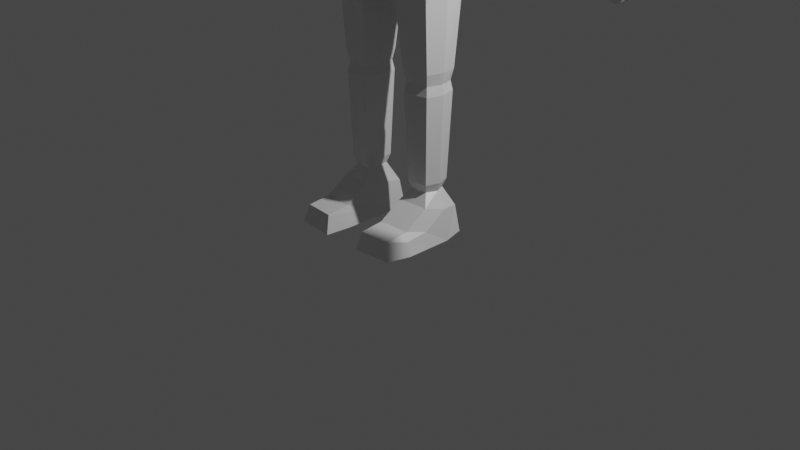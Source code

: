 # Source: stylized.blend  (saved by Blender 2.83.19; exported with 4.5.12 LTS)
import bpy
from mathutils import Matrix  # noqa: F401  (used for matrix-valued properties, if any)

bpy.ops.wm.read_factory_settings(use_empty=True)
scene = bpy.context.scene
scene.name = 'Scene'

# ---- collections
col_collection = bpy.data.collections.new('Collection'); scene.collection.children.link(col_collection)

# ---- materials (node trees are filled in below, after node groups)
mat_material = bpy.data.materials.new('Material')
mat_material.alpha_threshold = 0.0
mat_material.use_transparent_shadow = False
mat_material.line_color = (0.0, 0.0, 0.0, 1.0)

# ---- material node trees
mat_material.use_nodes = True; mat_material.node_tree.nodes.clear()
_N = mat_material.node_tree.nodes; _L = mat_material.node_tree.links
n0 = _N.new('ShaderNodeOutputMaterial'); n0.name = 'Material Output'; n0.location = (300, 300)
n1 = _N.new('ShaderNodeBsdfPrincipled'); n1.name = 'Principled BSDF'; n1.location = (10, 300)
n1.distribution = 'GGX'
n1.subsurface_method = 'BURLEY'
n1.inputs[2].default_value = 0.4
n1.inputs[3].default_value = 1.45
n1.inputs[27].default_value = (0.0, 0.0, 0.0, 1.0)
n1.inputs[28].default_value = 1.0
_L.new(n1.outputs[0], n0.inputs[0])
n0.is_active_output = True

# ---- world
world_world = bpy.data.worlds.new('World'); scene.world = world_world
world_world.use_nodes = True; world_world.node_tree.nodes.clear()
_N = world_world.node_tree.nodes; _L = world_world.node_tree.links
n0 = _N.new('ShaderNodeOutputWorld'); n0.name = 'World Output'; n0.location = (300, 300)
n1 = _N.new('ShaderNodeBackground'); n1.name = 'Background'; n1.location = (10, 300)
n1.inputs[0].default_value = (0.05088, 0.05088, 0.05088, 1.0)
_L.new(n1.outputs[0], n0.inputs[0])
n0.is_active_output = True
world_world.color = (0.05088, 0.05088, 0.05088)
world_world.use_sun_shadow = False
world_world.sun_shadow_jitter_overblur = 0.0

# ---- cameras
cam_camera = bpy.data.cameras.new('Camera')
cam_camera.clip_end = 100.0
cam_camera.ortho_scale = 7.314

# ---- lights
light_light = bpy.data.lights.new('Light', 'POINT')
light_light.transmission_factor = 0.0
light_light.energy = 1000.0
light_light.shadow_soft_size = 0.1
light_light.shadow_maximum_resolution = 0.006
light_light.use_absolute_resolution = True

# ---- meshes
me_cube = bpy.data.meshes.new('Cube')
me_cube.from_pydata([(0.3791, 0.3026, -1.054), (0.3791, -0.3026, -1.054), (0.0, 0.3875, -1.225), (0.7142, 0.1911, -0.9366), (0.7142, -0.1911, -0.9366), (0.0, -0.3875, -1.225), (0.5994, 0.3395, -1.417), (0.9008, -0.1812, -1.08), (0.5994, -0.3395, -1.417), (0.0, -0.44, -1.678), (0.0, 0.44, -1.678), (0.9008, 0.1812, -1.08), (0.0, 0.3206, -3.105), (0.0, -0.3206, -3.105), (0.1162, -0.319, -3.09), (0.1162, 0.319, -3.09), (0.0, -0.44, -2.261), (0.5338, -0.3023, -2.261), (0.5338, 0.3023, -2.261), (0.0, 0.44, -2.261), (0.0, -0.3608, -2.772), (0.5441, -0.2784, -2.756), (0.5606, 0.2928, -2.639), (0.0, 0.3795, -2.651), (0.2141, -0.2739, -3.374), (0.2141, 0.2739, -3.374), (0.5865, -0.239, -3.235), (0.5865, 0.239, -3.235), (0.2674, -0.2012, -4.102), (0.2674, 0.2012, -4.102), (0.5522, -0.1755, -4.102), (0.5522, 0.1755, -4.102), (0.2857, -0.1762, -4.22), (0.2857, 0.1762, -4.22), (0.5315, -0.1538, -4.22), (0.5315, 0.1538, -4.22), (0.2718, -0.1951, -4.318), (0.2718, 0.1951, -4.318), (0.5472, -0.1703, -4.318), (0.5472, 0.1703, -4.318), (0.2974, -0.1603, -5.214), (0.2974, 0.1603, -5.214), (0.5182, -0.1399, -5.214), (0.5182, 0.1399, -5.214), (0.3219, -0.1269, -5.303), (0.3219, 0.1269, -5.303), (0.4904, -0.1107, -5.303), (0.4904, 0.1107, -5.303), (0.2484, -0.2259, -5.414), (0.2484, 0.2402, -5.512), (0.5723, -0.1971, -5.42), (0.5723, 0.2114, -5.505), (0.2116, -0.2813, -5.787), (0.2116, 0.2766, -5.787), (0.6141, -0.2455, -5.787), (0.6141, 0.2408, -5.787), (0.6569, 0.0, -1.417), (0.7335, 0.0, -0.9278), (0.9502, 8.301e-09, -1.08), (0.0, -4.873e-10, -3.105), (0.08889, -4.873e-10, -3.095), (0.5849, 0.0, -2.261), (0.6176, 0.0, -2.697), (0.1948, 0.0, -3.374), (0.6324, 0.0, -3.235), (0.2482, 0.0, -4.102), (0.5981, 0.0, -4.102), (0.2664, 0.0, -4.22), (0.5774, 0.0, -4.22), (0.2526, 0.0, -4.318), (0.5931, 0.0, -4.318), (0.2781, 0.0, -5.214), (0.5641, 0.0, -5.214), (0.3026, 0.0, -5.303), (0.5363, 0.0, -5.303), (0.2211, 0.0, -5.463), (0.6374, 0.0, -5.463), (0.1843, 0.0, -5.787), (0.6792, 0.0, -5.787), (0.2484, -0.7167, -5.6), (0.5723, -0.688, -5.606), (0.2116, -0.7722, -5.787), (0.6141, -0.7363, -5.787), (0.2211, -0.4908, -5.649), (0.6374, -0.4908, -5.649), (0.1843, -0.4908, -5.787), (0.6792, -0.4908, -5.787), (0.1843, -0.2454, -5.787), (0.2116, -0.5268, -5.787), (0.2211, -0.2454, -5.624), (0.2484, -0.4713, -5.575), (0.6141, -0.4909, -5.787), (0.6792, -0.2454, -5.787), (0.5723, -0.4426, -5.582), (0.6374, -0.2454, -5.624), (0.5415, 0.2442, -0.9005), (0.5415, -0.2442, -0.9005), (0.7552, 0.2486, -1.251), (0.7552, -0.2486, -1.251), (0.7197, 8.301e-09, -1.33), (1.505, 0.0, -1.698), (1.462, -0.1563, -1.698), (1.462, 0.1563, -1.698), (1.298, 0.2145, -1.846), (1.298, -0.2145, -1.846), (1.268, 0.0, -1.914), (1.547, 0.0, -1.811), (1.517, -0.1069, -1.811), (1.517, 0.1069, -1.811), (1.405, 0.1467, -1.912), (1.405, -0.1467, -1.912), (1.384, 0.0, -1.959), (1.63, 0.0, -1.863), (1.593, -0.134, -1.863), (1.593, 0.134, -1.863), (1.453, 0.1839, -1.989), (1.453, -0.1839, -1.989), (1.427, 0.0, -2.048), (2.157, 0.0, -2.467), (2.129, -0.1031, -2.467), (2.129, 0.1031, -2.467), (2.021, 0.1415, -2.564), (2.021, -0.1415, -2.564), (2.001, 0.0, -2.609), (2.175, 0.0, -2.51), (2.152, -0.08556, -2.51), (2.152, 0.08556, -2.51), (2.062, 0.1174, -2.591), (2.062, -0.1174, -2.591), (2.045, 0.0, -2.628), (2.561, 0.01308, -2.975), (2.559, -0.07559, -2.975), (2.558, 0.1022, -2.974), (2.488, 0.1061, -3.036), (2.489, -0.07952, -3.038), (2.487, 0.013, -3.035), (0.0, -0.377, -2.939), (0.3048, -0.3305, -2.923), (0.355, 0.4135, -2.867), (0.0, 0.4413, -2.813), (0.3815, -0.2838, -3.305), (0.3815, 0.3194, -3.305), (0.3946, -0.2084, -4.102), (0.3946, 0.2084, -4.102), (0.3946, -0.1826, -4.22), (0.3946, 0.1826, -4.22), (0.3946, -0.2022, -4.318), (0.3946, 0.2022, -4.318), (0.3946, -0.1661, -5.214), (0.3946, 0.1661, -5.214), (0.3946, -0.1315, -5.303), (0.3946, 0.1315, -5.303), (0.3939, -0.2115, -5.417), (0.3939, 0.2258, -5.508), (0.3939, -0.2634, -5.787), (0.3939, 0.2587, -5.787), (0.4109, 0.0, -5.787), (0.3939, -0.7024, -5.603), (0.3939, -0.7542, -5.787), (0.3939, -0.4569, -5.578), (0.3939, -0.5088, -5.787), (0.569, 0.2754, -2.832), (0.1479, 0.3044, -3.182), (0.1479, -0.3044, -3.182), (0.5579, -0.2656, -2.911), (0.6224, 0.0, -2.871), (0.1232, -3.294e-10, -3.186), (0.3374, -0.3107, -3.085), (0.3663, 0.3735, -3.053), (2.072, 0.0, -2.658), (2.087, -0.1103, -2.631), (2.19, 0.1012, -2.538), (2.087, 0.1103, -2.631), (2.19, -0.1012, -2.538), (2.217, 0.0, -2.538), (2.558, 0.1634, -2.974), (2.488, 0.171, -3.036), (2.559, -0.1657, -2.973), (2.488, -0.1734, -3.036), (2.227, 0.161, -2.587), (2.227, -0.161, -2.587), (2.134, -0.174, -2.67), (2.134, 0.174, -2.67), (2.559, 0.07569, -2.975), (2.489, 0.07963, -3.038), (2.338, 0.1754, -2.707), (2.25, 0.1851, -2.787), (2.338, 0.08864, -2.707), (2.561, -0.01319, -2.974), (2.484, -0.01294, -3.032), (2.345, 0.0, -2.706), (2.559, -0.09975, -2.973), (2.488, -0.1037, -3.036), (2.245, 0.0, -2.793), (2.338, -0.08864, -2.707), (2.25, -0.09354, -2.787), (2.338, -0.1754, -2.707), (2.569, 0.1135, -3.009), (2.523, 0.1161, -3.051), (2.569, 0.154, -3.009), (2.523, 0.1591, -3.051), (2.573, 0.06786, -3.009), (2.576, 0.02126, -3.008), (2.522, 0.07078, -3.056), (2.522, 0.02119, -3.053), (2.578, -0.01904, -3.006), (2.575, -0.06913, -3.007), (2.52, -0.07222, -3.057), (2.521, -0.01958, -3.058), (2.574, -0.1078, -3.005), (2.519, -0.1108, -3.054), (2.574, -0.159, -3.005), (2.519, -0.1649, -3.054), (2.412, -0.09234, -2.796), (2.485, -0.09605, -2.884), (2.329, -0.1812, -2.87), (2.408, -0.1773, -2.953), (2.485, -0.1689, -2.884), (2.412, -0.1722, -2.796), (2.329, -0.09691, -2.87), (2.385, -0.1734, -2.763), (2.385, -0.09098, -2.763), (2.509, -0.09725, -2.913), (2.408, -0.1003, -2.953), (2.509, -0.1679, -2.913), (2.412, -0.08429, -2.796), (2.485, -0.07994, -2.886), (2.489, -0.008627, -2.885), (2.417, -0.004081, -2.795), (2.325, -0.004056, -2.871), (2.389, -0.002353, -2.761), (2.384, -0.08593, -2.763), (2.329, -0.08887, -2.871), (2.508, -0.07859, -2.913), (2.409, -0.08419, -2.954), (2.513, -0.01016, -2.915), (2.406, -0.008575, -2.953), (2.417, 0.00436, -2.796), (2.491, 0.008853, -2.888), (2.487, 0.07988, -2.888), (2.412, 0.08432, -2.796), (2.412, 0.08413, -2.957), (2.329, 0.08891, -2.871), (2.409, 0.008799, -2.957), (2.514, 0.01023, -2.916), (2.511, 0.07851, -2.916), (2.384, 0.08595, -2.763), (2.39, 0.002712, -2.762), (2.326, 0.004333, -2.874), (2.484, 0.09769, -2.885), (2.411, 0.09317, -2.796), (2.411, 0.1714, -2.796), (2.484, 0.1674, -2.885), (2.409, 0.1019, -2.953), (2.509, 0.166, -2.915), (2.509, 0.09923, -2.915), (2.409, 0.1757, -2.953), (2.384, 0.09147, -2.763), (2.329, 0.1804, -2.87), (2.329, 0.09772, -2.87), (2.384, 0.1729, -2.763), (2.317, 0.09043, -2.683), (2.317, -0.09043, -2.683), (2.25, 0.09354, -2.787), (2.327, 0.0, -2.682), (2.322, 0.1734, -2.69), (2.322, -0.1734, -2.69), (2.25, -0.1851, -2.787), (2.239, -0.1885, -2.773), (2.188, -0.2447, -2.692), (2.243, -0.2327, -2.64), (2.296, -0.1852, -2.703), (2.239, -0.2003, -2.77), (2.202, -0.2697, -2.716), (2.264, -0.2562, -2.657), (2.294, -0.2013, -2.707), (2.343, -0.294, -2.897), (2.317, -0.361, -2.857), (2.362, -0.3513, -2.815), (2.384, -0.2948, -2.851), (2.359, -0.3163, -2.902), (2.339, -0.3668, -2.872), (2.373, -0.3595, -2.84), (2.389, -0.3169, -2.868), (2.248, -0.3159, -2.771), (2.301, -0.3043, -2.721), (2.328, -0.2371, -2.764), (2.28, -0.2362, -2.818), (2.263, -0.3306, -2.792), (2.295, -0.2519, -2.838), (2.316, -0.3192, -2.742), (2.342, -0.2527, -2.784), (2.307, -0.3081, -2.737), (2.33, -0.2492, -2.775), (2.261, -0.3183, -2.781), (2.288, -0.2484, -2.822), (0.5435, 0.0, -0.8855), (0.207, -0.1653, -0.7971), (0.0921, -0.213, -0.7971), (0.0, 0.1842, -0.7971), (0.1223, 0.1686, -0.7971), (0.0, -0.2268, -0.7971), (0.2446, 0.1148, -0.7971), (0.2805, -0.0154, -0.7971), (0.2356, -0.2578, -0.9611), (0.2507, 0.2596, -0.9611), (0.0, -0.3071, -1.047), (0.3928, 0.1795, -0.8769), (0.4108, -0.007698, -0.8694), (0.374, -0.2048, -0.8769), (0.0, 0.3098, -1.047), (0.2985, -0.5264, -0.3728), (0.2709, -0.4773, 0.3709), (0.3231, 0.1317, -0.3166), (0.2709, 0.159, 0.3291), (0.3957, 0.2179, 0.003163), (0.3957, -0.1942, -0.3755), (0.3435, -0.1924, 0.4272), (0.3412, -0.5405, 0.0628), (0.2805, -0.0154, -0.7971), (0.4748, -0.1775, 0.01988), (0.2093, -0.4621, -0.674), (0.2819, -0.315, -0.6715), (0.358, -0.1514, -0.4042), (0.2993, 0.1101, -0.3454), (0.2659, -0.2476, -0.6364), (0.2446, 0.1148, -0.7971), (0.207, -0.1653, -0.7971), (0.2812, -0.06181, -0.6104), (0.2484, 0.05298, -0.5995), (0.2306, -0.1826, -0.6806), (0.1354, 0.1968, 0.3638), (0.1492, -0.551, -0.398), (0.1616, 0.1664, -0.3544), (0.1354, -0.5114, 0.4093), (0.1718, -0.193, 0.4665), (0.1706, -0.5802, 0.0967), (0.1979, 0.2522, 0.00171), (0.1046, -0.4878, -0.7074), (0.141, -0.3154, -0.7066), (0.1496, 0.1395, -0.3748), (0.133, -0.2477, -0.6696), (0.1223, 0.1686, -0.7971), (0.0921, -0.213, -0.7971), (0.124, 0.09417, -0.6095), (0.1069, -0.2118, -0.7104), (0.0, 0.2011, -0.3922), (0.0, 0.2346, 0.3985), (0.0, -0.5756, -0.4231), (0.0, -0.5456, 0.4476), (0.0, -0.1936, 0.5059), (0.0, -0.6198, 0.1306), (0.0, 0.2866, 0.0002571), (0.0, -0.5135, -0.7408), (0.0, -0.3238, -0.7418), (0.0, 0.1689, -0.4042), (0.0, -0.261, -0.7027), (0.0, 0.1842, -0.7971), (0.0, -0.2268, -0.7971), (-0.0004281, -0.2262, -0.7217), (-0.0004281, 0.1004, -0.6196)], [], [(57, 4, 7, 58), (2, 0, 6, 10), (96, 1, 8, 98), (1, 5, 9, 8), (137, 136, 13, 14), (11, 58, 100, 102), (95, 3, 11, 97), (59, 60, 14, 13), (168, 161, 27, 141), (139, 138, 15, 12), (10, 6, 18, 19), (56, 8, 17, 61), (8, 9, 16, 17), (19, 18, 22, 23), (61, 17, 21, 62), (17, 16, 20, 21), (141, 27, 31, 143), (166, 162, 25, 63), (165, 164, 26, 64), (167, 163, 24, 140), (65, 29, 33, 67), (63, 25, 29, 65), (64, 26, 30, 66), (140, 24, 28, 142), (68, 34, 38, 70), (66, 30, 34, 68), (142, 28, 32, 144), (143, 31, 35, 145), (147, 39, 43, 149), (144, 32, 36, 146), (145, 35, 39, 147), (67, 33, 37, 69), (72, 42, 46, 74), (69, 37, 41, 71), (70, 38, 42, 72), (146, 36, 40, 148), (150, 44, 48, 152), (148, 40, 44, 150), (149, 43, 47, 151), (71, 41, 45, 73), (153, 51, 55, 155), (151, 47, 51, 153), (73, 45, 49, 75), (74, 46, 50, 76), (156, 154, 52, 77), (75, 49, 53, 77), (160, 91, 82, 158), (90, 89, 83, 79), (51, 76, 78, 55), (87, 88, 81, 85), (155, 156, 77, 53), (47, 74, 76, 51), (44, 73, 75, 48), (40, 71, 73, 44), (39, 70, 72, 43), (36, 69, 71, 40), (43, 72, 74, 47), (32, 67, 69, 36), (31, 66, 68, 35), (35, 68, 70, 39), (27, 64, 66, 31), (24, 63, 65, 28), (28, 65, 67, 32), (161, 165, 64, 27), (163, 166, 63, 24), (18, 61, 62, 22), (6, 56, 61, 18), (12, 15, 60, 59), (58, 7, 101, 100), (3, 57, 58, 11), (84, 80, 82, 86), (157, 79, 81, 158), (79, 83, 85, 81), (89, 87, 85, 83), (91, 92, 86, 82), (94, 93, 80, 84), (159, 90, 79, 157), (92, 94, 84, 86), (78, 76, 94, 92), (152, 48, 90, 159), (76, 50, 93, 94), (54, 78, 92, 91), (75, 77, 87, 89), (77, 52, 88, 87), (48, 75, 89, 90), (154, 54, 91, 160), (6, 97, 99, 56), (0, 95, 97, 6), (56, 99, 98, 8), (4, 96, 98, 7), (104, 105, 111, 110), (102, 100, 106, 108), (97, 11, 102, 103), (98, 99, 105, 104), (99, 97, 103, 105), (7, 98, 104, 101), (111, 109, 115, 117), (106, 107, 113, 112), (103, 102, 108, 109), (100, 101, 107, 106), (105, 103, 109, 111), (101, 104, 110, 107), (115, 114, 120, 121), (116, 117, 123, 122), (107, 110, 116, 113), (108, 106, 112, 114), (110, 111, 117, 116), (109, 108, 114, 115), (119, 122, 128, 125), (123, 121, 127, 129), (112, 113, 119, 118), (117, 115, 121, 123), (113, 116, 122, 119), (114, 112, 118, 120), (263, 172, 182, 186), (120, 118, 124, 126), (122, 123, 129, 128), (121, 120, 126, 127), (118, 119, 125, 124), (188, 131, 206, 205), (176, 175, 199, 200), (264, 262, 194, 190), (173, 170, 181, 180), (261, 264, 190, 187), (52, 154, 160, 88), (50, 152, 159, 93), (93, 159, 157, 80), (80, 157, 158, 82), (55, 78, 156, 155), (88, 160, 158, 81), (78, 54, 154, 156), (45, 151, 153, 49), (49, 153, 155, 53), (41, 149, 151, 45), (42, 148, 150, 46), (46, 150, 152, 50), (38, 146, 148, 42), (33, 145, 147, 37), (34, 144, 146, 38), (37, 147, 149, 41), (29, 143, 145, 33), (30, 142, 144, 34), (26, 140, 142, 30), (164, 167, 140, 26), (25, 141, 143, 29), (23, 22, 138, 139), (162, 168, 141, 25), (21, 20, 136, 137), (15, 138, 168, 162), (21, 137, 167, 164), (14, 60, 166, 163), (22, 62, 165, 161), (137, 14, 163, 167), (62, 21, 164, 165), (60, 15, 162, 166), (138, 22, 161, 168), (126, 124, 174, 171), (125, 128, 170, 173), (129, 127, 172, 169), (124, 125, 173, 174), (128, 129, 169, 170), (127, 126, 171, 172), (186, 265, 185), (266, 267, 196), (183, 130, 202, 201), (262, 173, 180, 266), (261, 187, 185, 265), (132, 133, 198, 197), (172, 171, 179, 182), (259, 257, 187, 263), (260, 258, 186, 185), (258, 259, 263, 186), (257, 260, 185, 187), (247, 246, 187, 190), (246, 242, 263, 187), (248, 247, 190, 193), (242, 248, 193, 263), (231, 230, 190, 194), (232, 231, 194, 195), (230, 229, 193, 190), (229, 232, 195, 193), (221, 219, 195, 194), (215, 220, 196, 267), (220, 221, 194, 196), (219, 215, 267, 195), (208, 205, 206, 207), (203, 201, 202, 204), (210, 209, 211, 212), (197, 198, 200, 199), (184, 183, 201, 203), (192, 191, 209, 210), (133, 176, 200, 198), (131, 134, 207, 206), (130, 135, 204, 202), (177, 178, 212, 211), (175, 132, 197, 199), (189, 188, 205, 208), (135, 184, 203, 204), (191, 177, 211, 209), (134, 189, 208, 207), (178, 192, 210, 212), (223, 216, 215, 219), (224, 222, 214, 217), (217, 214, 213, 218), (216, 224, 217), (216, 217, 218, 215), (222, 223, 214), (214, 223, 219, 213), (218, 213, 221, 220), (215, 218, 220), (213, 219, 221), (191, 192, 223, 222), (178, 177, 224, 216), (177, 191, 222, 224), (192, 178, 216, 223), (236, 234, 232, 229), (235, 236, 227), (227, 236, 229, 228), (234, 233, 226), (234, 226, 225, 232), (233, 235, 227, 226), (226, 227, 228, 225), (228, 229, 230), (232, 225, 231), (225, 228, 230, 231), (131, 188, 235, 233), (134, 131, 233, 234), (188, 189, 236, 235), (189, 134, 234, 236), (241, 243, 248, 242), (243, 244, 238), (243, 238, 237, 248), (245, 241, 239), (239, 241, 242, 240), (244, 245, 239, 238), (238, 239, 240, 237), (130, 183, 245, 244), (183, 184, 241, 245), (135, 130, 244, 243), (184, 135, 243, 241), (248, 237, 247), (240, 242, 246), (237, 240, 246, 247), (255, 254, 252, 249), (249, 252, 251, 250), (256, 253, 259, 258), (254, 256, 252), (252, 256, 258, 251), (253, 255, 249), (253, 249, 250, 259), (133, 132, 255, 253), (175, 176, 256, 254), (176, 133, 253, 256), (132, 175, 254, 255), (250, 251, 260, 257), (251, 258, 260), (259, 250, 257), (171, 261, 265, 179), (194, 262, 266, 196), (170, 195, 267, 181), (180, 181, 269, 270), (182, 179, 265, 186), (171, 174, 264, 261), (169, 172, 263, 193), (174, 173, 262, 264), (170, 169, 193, 195), (268, 271, 275, 272), (266, 180, 270, 271), (181, 267, 268, 269), (267, 266, 271, 268), (290, 288, 277, 278), (270, 269, 273, 274), (271, 270, 274, 275), (269, 268, 272, 273), (279, 278, 282, 283), (291, 290, 278, 279), (288, 289, 276, 277), (289, 291, 279, 276), (282, 281, 280, 283), (277, 276, 280, 281), (276, 279, 283, 280), (278, 277, 281, 282), (272, 275, 286, 287), (273, 272, 287, 284), (275, 274, 285, 286), (274, 273, 284, 285), (295, 293, 291, 289), (294, 295, 289, 288), (293, 292, 290, 291), (292, 294, 288, 290), (285, 284, 294, 292), (286, 285, 292, 293), (284, 287, 295, 294), (287, 286, 293, 295), (57, 3, 95, 296), (4, 57, 296, 96), (309, 308, 303, 297), (308, 307, 302, 303), (307, 305, 300, 302), (306, 304, 298, 301), (305, 310, 299, 300), (304, 309, 297, 298), (1, 96, 309, 304), (0, 2, 310, 305), (5, 1, 304, 306), (95, 0, 305, 307), (296, 95, 307, 308), (96, 296, 308, 309), (337, 331, 314, 315), (320, 317, 312, 318), (316, 311, 321, 322), (335, 350, 349, 334), (331, 347, 350, 335), (313, 316, 323, 324), (332, 336, 351, 348), (336, 334, 349, 351), (316, 320, 318, 311), (313, 315, 320, 316), (315, 314, 317, 320), (333, 337, 315, 313), (339, 322, 321, 338), (333, 313, 324, 340), (332, 348, 353, 338), (345, 359, 358, 343), (344, 329, 326, 342), (316, 322, 325, 323), (339, 354, 356, 341), (329, 328, 319, 326), (328, 330, 327, 319), (323, 325, 330, 328), (324, 323, 328, 329), (340, 324, 329, 344), (341, 356, 359, 345), (325, 341, 345, 330), (355, 340, 344, 360), (322, 339, 341, 325), (360, 344, 342, 357), (330, 345, 343, 327), (311, 332, 338, 321), (346, 333, 340, 355), (354, 339, 338, 353), (346, 352, 337, 333), (318, 312, 334, 336), (311, 318, 336, 332), (314, 331, 335, 317), (317, 335, 334, 312), (352, 347, 331, 337)])
_uv = me_cube.uv_layers.new(name='UVMap')
_uv.uv.foreach_set('vector', [0.4418, 0.6265, 0.4423, 0.75, 0.4423, 0.75, 0.4407, 0.63, 0.375, 0.375, 0.375, 0.4702, 0.375, 0.471, 0.375, 0.375, 0.4086, 0.75, 0.375, 0.7798, 0.3577, 0.7618, 0.3898, 0.7573, 0.375, 0.7798, 0.375, 0.875, 0.375, 0.875, 0.3577, 0.7618, 0.3577, 0.7618, 0.375, 0.875, 0.375, 0.875, 0.3577, 0.7618, 0.4392, 0.5099, 0.4407, 0.63, 0.4407, 0.63, 0.4392, 0.5099, 0.4086, 0.5, 0.4418, 0.5016, 0.4423, 0.5, 0.4005, 0.482, 0.2531, 0.6287, 0.3525, 0.6377, 0.3577, 0.7618, 0.25, 0.75, 0.375, 0.471, 0.375, 0.471, 0.375, 0.471, 0.375, 0.471, 0.375, 0.375, 0.375, 0.471, 0.375, 0.471, 0.375, 0.375, 0.375, 0.375, 0.375, 0.471, 0.375, 0.471, 0.375, 0.375, 0.3525, 0.6377, 0.3577, 0.7618, 0.3577, 0.7618, 0.3525, 0.6377, 0.3577, 0.7618, 0.375, 0.875, 0.375, 0.875, 0.3577, 0.7618, 0.375, 0.375, 0.375, 0.471, 0.375, 0.471, 0.375, 0.375, 0.3525, 0.6377, 0.3577, 0.7618, 0.3577, 0.7618, 0.3525, 0.6377, 0.3577, 0.7618, 0.375, 0.875, 0.375, 0.875, 0.3577, 0.7618, 0.375, 0.471, 0.375, 0.471, 0.375, 0.471, 0.375, 0.471, 0.3525, 0.6377, 0.3472, 0.5136, 0.3472, 0.5136, 0.3525, 0.6377, 0.3525, 0.6377, 0.3577, 0.7618, 0.3577, 0.7618, 0.3525, 0.6377, 0.3577, 0.7618, 0.3577, 0.7618, 0.3577, 0.7618, 0.3577, 0.7618, 0.3525, 0.6377, 0.3472, 0.5136, 0.3472, 0.5136, 0.3525, 0.6377, 0.3525, 0.6377, 0.3472, 0.5136, 0.3472, 0.5136, 0.3525, 0.6377, 0.3525, 0.6377, 0.3577, 0.7618, 0.3577, 0.7618, 0.3525, 0.6377, 0.3577, 0.7618, 0.3577, 0.7618, 0.3577, 0.7618, 0.3577, 0.7618, 0.3525, 0.6377, 0.3577, 0.7618, 0.3577, 0.7618, 0.3525, 0.6377, 0.3525, 0.6377, 0.3577, 0.7618, 0.3577, 0.7618, 0.3525, 0.6377, 0.3577, 0.7618, 0.3577, 0.7618, 0.3577, 0.7618, 0.3577, 0.7618, 0.375, 0.471, 0.375, 0.471, 0.375, 0.471, 0.375, 0.471, 0.375, 0.471, 0.375, 0.471, 0.375, 0.471, 0.375, 0.471, 0.3577, 0.7618, 0.3577, 0.7618, 0.3577, 0.7618, 0.3577, 0.7618, 0.375, 0.471, 0.375, 0.471, 0.375, 0.471, 0.375, 0.471, 0.3525, 0.6377, 0.3472, 0.5136, 0.3472, 0.5136, 0.3525, 0.6377, 0.3525, 0.6377, 0.3577, 0.7618, 0.3577, 0.7618, 0.3525, 0.6377, 0.3525, 0.6377, 0.3472, 0.5136, 0.3472, 0.5136, 0.3525, 0.6377, 0.3525, 0.6377, 0.3577, 0.7618, 0.3577, 0.7618, 0.3525, 0.6377, 0.3577, 0.7618, 0.3577, 0.7618, 0.3577, 0.7618, 0.3577, 0.7618, 0.3577, 0.7618, 0.3577, 0.7618, 0.3577, 0.7618, 0.3577, 0.7618, 0.3577, 0.7618, 0.3577, 0.7618, 0.3577, 0.7618, 0.3577, 0.7618, 0.375, 0.471, 0.375, 0.471, 0.375, 0.471, 0.375, 0.471, 0.3525, 0.6377, 0.3472, 0.5136, 0.3472, 0.5136, 0.3525, 0.6377, 0.375, 0.471, 0.375, 0.471, 0.375, 0.471, 0.375, 0.471, 0.375, 0.471, 0.375, 0.471, 0.375, 0.471, 0.375, 0.471, 0.3525, 0.6377, 0.3472, 0.5136, 0.3472, 0.5136, 0.3525, 0.6377, 0.3525, 0.6377, 0.3577, 0.7618, 0.3577, 0.7618, 0.3525, 0.6377, 0.3525, 0.6377, 0.3577, 0.7618, 0.3577, 0.7618, 0.3525, 0.6377, 0.3525, 0.6377, 0.3472, 0.5136, 0.3472, 0.5136, 0.3525, 0.6377, 0.3577, 0.7618, 0.3577, 0.7618, 0.3577, 0.7618, 0.3577, 0.7618, 0.3577, 0.7618, 0.3525, 0.6377, 0.3525, 0.6377, 0.3577, 0.7618, 0.3472, 0.5136, 0.3525, 0.6377, 0.3525, 0.6377, 0.3472, 0.5136, 0.3525, 0.6377, 0.3577, 0.7618, 0.3577, 0.7618, 0.3525, 0.6377, 0.3472, 0.5136, 0.3525, 0.6377, 0.3525, 0.6377, 0.3472, 0.5136, 0.3472, 0.5136, 0.3525, 0.6377, 0.3525, 0.6377, 0.3472, 0.5136, 0.3577, 0.7618, 0.3525, 0.6377, 0.3525, 0.6377, 0.3577, 0.7618, 0.3577, 0.7618, 0.3525, 0.6377, 0.3525, 0.6377, 0.3577, 0.7618, 0.3472, 0.5136, 0.3525, 0.6377, 0.3525, 0.6377, 0.3472, 0.5136, 0.3577, 0.7618, 0.3525, 0.6377, 0.3525, 0.6377, 0.3577, 0.7618, 0.3472, 0.5136, 0.3525, 0.6377, 0.3525, 0.6377, 0.3472, 0.5136, 0.3577, 0.7618, 0.3525, 0.6377, 0.3525, 0.6377, 0.3577, 0.7618, 0.3472, 0.5136, 0.3525, 0.6377, 0.3525, 0.6377, 0.3472, 0.5136, 0.3472, 0.5136, 0.3525, 0.6377, 0.3525, 0.6377, 0.3472, 0.5136, 0.3472, 0.5136, 0.3525, 0.6377, 0.3525, 0.6377, 0.3472, 0.5136, 0.3577, 0.7618, 0.3525, 0.6377, 0.3525, 0.6377, 0.3577, 0.7618, 0.3577, 0.7618, 0.3525, 0.6377, 0.3525, 0.6377, 0.3577, 0.7618, 0.3472, 0.5136, 0.3525, 0.6377, 0.3525, 0.6377, 0.3472, 0.5136, 0.3577, 0.7618, 0.3525, 0.6377, 0.3525, 0.6377, 0.3577, 0.7618, 0.3472, 0.5136, 0.3525, 0.6377, 0.3525, 0.6377, 0.3472, 0.5136, 0.3472, 0.5136, 0.3525, 0.6377, 0.3525, 0.6377, 0.3472, 0.5136, 0.2563, 0.5074, 0.3472, 0.5136, 0.3525, 0.6377, 0.2531, 0.6287, 0.4407, 0.63, 0.4423, 0.75, 0.4423, 0.75, 0.4407, 0.63, 0.4418, 0.5016, 0.4418, 0.6265, 0.4407, 0.63, 0.4392, 0.5099, 0.3525, 0.6377, 0.3577, 0.7618, 0.3577, 0.7618, 0.3525, 0.6377, 0.3577, 0.7618, 0.3577, 0.7618, 0.3577, 0.7618, 0.3577, 0.7618, 0.3577, 0.7618, 0.3525, 0.6377, 0.3525, 0.6377, 0.3577, 0.7618, 0.3525, 0.6377, 0.3525, 0.6377, 0.3525, 0.6377, 0.3525, 0.6377, 0.3577, 0.7618, 0.3525, 0.6377, 0.3525, 0.6377, 0.3577, 0.7618, 0.3525, 0.6377, 0.3577, 0.7618, 0.3577, 0.7618, 0.3525, 0.6377, 0.3577, 0.7618, 0.3577, 0.7618, 0.3577, 0.7618, 0.3577, 0.7618, 0.3525, 0.6377, 0.3525, 0.6377, 0.3525, 0.6377, 0.3525, 0.6377, 0.3525, 0.6377, 0.3525, 0.6377, 0.3525, 0.6377, 0.3525, 0.6377, 0.3577, 0.7618, 0.3577, 0.7618, 0.3577, 0.7618, 0.3577, 0.7618, 0.3525, 0.6377, 0.3577, 0.7618, 0.3577, 0.7618, 0.3525, 0.6377, 0.3577, 0.7618, 0.3525, 0.6377, 0.3525, 0.6377, 0.3577, 0.7618, 0.3525, 0.6377, 0.3525, 0.6377, 0.3525, 0.6377, 0.3525, 0.6377, 0.3525, 0.6377, 0.3577, 0.7618, 0.3577, 0.7618, 0.3525, 0.6377, 0.3577, 0.7618, 0.3525, 0.6377, 0.3525, 0.6377, 0.3577, 0.7618, 0.3577, 0.7618, 0.3577, 0.7618, 0.3577, 0.7618, 0.3577, 0.7618, 0.3472, 0.5136, 0.3821, 0.5122, 0.3652, 0.6366, 0.3525, 0.6377, 0.375, 0.4702, 0.4086, 0.5, 0.4005, 0.482, 0.375, 0.471, 0.3525, 0.6377, 0.3652, 0.6366, 0.3898, 0.7573, 0.3577, 0.7618, 0.4423, 0.75, 0.4086, 0.75, 0.3898, 0.7573, 0.4423, 0.75, 0.3898, 0.7573, 0.3652, 0.6366, 0.3652, 0.6366, 0.3898, 0.7573, 0.4392, 0.5099, 0.4407, 0.63, 0.4407, 0.63, 0.4392, 0.5099, 0.4005, 0.482, 0.4423, 0.5, 0.4423, 0.5, 0.4005, 0.482, 0.3898, 0.7573, 0.3652, 0.6366, 0.3652, 0.6366, 0.3898, 0.7573, 0.3652, 0.6366, 0.3821, 0.5122, 0.3821, 0.5122, 0.3652, 0.6366, 0.4423, 0.75, 0.3898, 0.7573, 0.3898, 0.7573, 0.4423, 0.75, 0.3652, 0.6366, 0.3821, 0.5122, 0.3821, 0.5122, 0.3652, 0.6366, 0.4407, 0.63, 0.4423, 0.75, 0.4423, 0.75, 0.4407, 0.63, 0.4005, 0.482, 0.4423, 0.5, 0.4423, 0.5, 0.4005, 0.482, 0.4407, 0.63, 0.4423, 0.75, 0.4423, 0.75, 0.4407, 0.63, 0.3652, 0.6366, 0.3821, 0.5122, 0.3821, 0.5122, 0.3652, 0.6366, 0.4423, 0.75, 0.3898, 0.7573, 0.3898, 0.7573, 0.4423, 0.75, 0.4005, 0.482, 0.4423, 0.5, 0.4423, 0.5, 0.4005, 0.482, 0.3898, 0.7573, 0.3652, 0.6366, 0.3652, 0.6366, 0.3898, 0.7573, 0.4423, 0.75, 0.3898, 0.7573, 0.3898, 0.7573, 0.4423, 0.75, 0.4392, 0.5099, 0.4407, 0.63, 0.4407, 0.63, 0.4392, 0.5099, 0.3898, 0.7573, 0.3652, 0.6366, 0.3652, 0.6366, 0.3898, 0.7573, 0.4005, 0.482, 0.4423, 0.5, 0.4423, 0.5, 0.4005, 0.482, 0.4423, 0.75, 0.3898, 0.7573, 0.3898, 0.7573, 0.4423, 0.75, 0.3652, 0.6366, 0.3821, 0.5122, 0.3821, 0.5122, 0.3652, 0.6366, 0.4407, 0.63, 0.4423, 0.75, 0.4423, 0.75, 0.4407, 0.63, 0.3652, 0.6366, 0.3821, 0.5122, 0.3821, 0.5122, 0.3652, 0.6366, 0.4423, 0.75, 0.3898, 0.7573, 0.3898, 0.7573, 0.4423, 0.75, 0.4392, 0.5099, 0.4407, 0.63, 0.4407, 0.63, 0.4392, 0.5099, 0.3821, 0.5122, 0.3821, 0.5122, 0.3821, 0.5122, 0.3821, 0.5122, 0.4392, 0.5099, 0.4407, 0.63, 0.4407, 0.63, 0.4392, 0.5099, 0.3898, 0.7573, 0.3652, 0.6366, 0.3652, 0.6366, 0.3898, 0.7573, 0.4005, 0.482, 0.4423, 0.5, 0.4423, 0.5, 0.4005, 0.482, 0.4407, 0.63, 0.4423, 0.75, 0.4423, 0.75, 0.4407, 0.63, 0.4292, 0.6486, 0.435, 0.7327, 0.435, 0.7327, 0.429, 0.6491, 0.3883, 0.512, 0.433, 0.5102, 0.433, 0.5102, 0.3883, 0.512, 0.4361, 0.6302, 0.4423, 0.75, 0.4423, 0.75, 0.4353, 0.6302, 0.4423, 0.75, 0.3898, 0.7573, 0.3898, 0.7573, 0.4423, 0.75, 0.4392, 0.5099, 0.4361, 0.6302, 0.4353, 0.6302, 0.4392, 0.5099, 0.3577, 0.7618, 0.3577, 0.7618, 0.3577, 0.7618, 0.3577, 0.7618, 0.3577, 0.7618, 0.3577, 0.7618, 0.3577, 0.7618, 0.3577, 0.7618, 0.3577, 0.7618, 0.3577, 0.7618, 0.3577, 0.7618, 0.3577, 0.7618, 0.3577, 0.7618, 0.3577, 0.7618, 0.3577, 0.7618, 0.3577, 0.7618, 0.3472, 0.5136, 0.3525, 0.6377, 0.3525, 0.6377, 0.3472, 0.5136, 0.3577, 0.7618, 0.3577, 0.7618, 0.3577, 0.7618, 0.3577, 0.7618, 0.3525, 0.6377, 0.3577, 0.7618, 0.3577, 0.7618, 0.3525, 0.6377, 0.375, 0.471, 0.375, 0.471, 0.375, 0.471, 0.375, 0.471, 0.375, 0.471, 0.375, 0.471, 0.375, 0.471, 0.375, 0.471, 0.375, 0.471, 0.375, 0.471, 0.375, 0.471, 0.375, 0.471, 0.3577, 0.7618, 0.3577, 0.7618, 0.3577, 0.7618, 0.3577, 0.7618, 0.3577, 0.7618, 0.3577, 0.7618, 0.3577, 0.7618, 0.3577, 0.7618, 0.3577, 0.7618, 0.3577, 0.7618, 0.3577, 0.7618, 0.3577, 0.7618, 0.375, 0.471, 0.375, 0.471, 0.375, 0.471, 0.375, 0.471, 0.3577, 0.7618, 0.3577, 0.7618, 0.3577, 0.7618, 0.3577, 0.7618, 0.375, 0.471, 0.375, 0.471, 0.375, 0.471, 0.375, 0.471, 0.375, 0.471, 0.375, 0.471, 0.375, 0.471, 0.375, 0.471, 0.3577, 0.7618, 0.3577, 0.7618, 0.3577, 0.7618, 0.3577, 0.7618, 0.3577, 0.7618, 0.3577, 0.7618, 0.3577, 0.7618, 0.3577, 0.7618, 0.3577, 0.7618, 0.3577, 0.7618, 0.3577, 0.7618, 0.3577, 0.7618, 0.375, 0.471, 0.375, 0.471, 0.375, 0.471, 0.375, 0.471, 0.375, 0.375, 0.375, 0.471, 0.375, 0.471, 0.375, 0.375, 0.375, 0.471, 0.375, 0.471, 0.375, 0.471, 0.375, 0.471, 0.3577, 0.7618, 0.375, 0.875, 0.375, 0.875, 0.3577, 0.7618, 0.375, 0.471, 0.375, 0.471, 0.375, 0.471, 0.375, 0.471, 0.3577, 0.7618, 0.3577, 0.7618, 0.3577, 0.7618, 0.3577, 0.7618, 0.3577, 0.7618, 0.3525, 0.6377, 0.3525, 0.6377, 0.3577, 0.7618, 0.3472, 0.5136, 0.3525, 0.6377, 0.3525, 0.6377, 0.3472, 0.5136, 0.3577, 0.7618, 0.3577, 0.7618, 0.3577, 0.7618, 0.3577, 0.7618, 0.3525, 0.6377, 0.3577, 0.7618, 0.3577, 0.7618, 0.3525, 0.6377, 0.3525, 0.6377, 0.3472, 0.5136, 0.3472, 0.5136, 0.3525, 0.6377, 0.375, 0.471, 0.375, 0.471, 0.375, 0.471, 0.375, 0.471, 0.4392, 0.5099, 0.4407, 0.63, 0.4407, 0.63, 0.4392, 0.5099, 0.4423, 0.75, 0.3898, 0.7573, 0.3898, 0.7573, 0.4423, 0.75, 0.3652, 0.6366, 0.3821, 0.5122, 0.3821, 0.5122, 0.3652, 0.6366, 0.4407, 0.63, 0.4423, 0.75, 0.4423, 0.75, 0.4407, 0.63, 0.3898, 0.7573, 0.3652, 0.6366, 0.3652, 0.6366, 0.3898, 0.7573, 0.4005, 0.482, 0.4423, 0.5, 0.4423, 0.5, 0.4005, 0.482, 0.4005, 0.482, 0.4423, 0.5, 0.4423, 0.5, 0.4423, 0.75, 0.3898, 0.7573, 0.4423, 0.75, 0.4321, 0.5283, 0.4283, 0.6135, 0.4281, 0.613, 0.4321, 0.5283, 0.4423, 0.75, 0.4423, 0.75, 0.4423, 0.75, 0.4423, 0.75, 0.4392, 0.5099, 0.4392, 0.5099, 0.4392, 0.5099, 0.4392, 0.5099, 0.433, 0.5102, 0.3883, 0.512, 0.3883, 0.512, 0.433, 0.5102, 0.4005, 0.482, 0.4423, 0.5, 0.4423, 0.5, 0.4005, 0.482, 0.3842, 0.5121, 0.4379, 0.51, 0.4392, 0.5099, 0.3821, 0.5122, 0.4379, 0.51, 0.3842, 0.5121, 0.3821, 0.5122, 0.4392, 0.5099, 0.3842, 0.5121, 0.3842, 0.5121, 0.3821, 0.5122, 0.3821, 0.5122, 0.4379, 0.51, 0.4379, 0.51, 0.4392, 0.5099, 0.4392, 0.5099, 0.4338, 0.6268, 0.4377, 0.5137, 0.4392, 0.5099, 0.4353, 0.6302, 0.4377, 0.5137, 0.3839, 0.5181, 0.3821, 0.5122, 0.4392, 0.5099, 0.3772, 0.6297, 0.4338, 0.6268, 0.4353, 0.6302, 0.374, 0.6357, 0.3839, 0.5181, 0.3772, 0.6297, 0.374, 0.6357, 0.3821, 0.5122, 0.4408, 0.7464, 0.4339, 0.6337, 0.4353, 0.6302, 0.4423, 0.75, 0.3911, 0.7511, 0.4408, 0.7464, 0.4423, 0.75, 0.3898, 0.7573, 0.4339, 0.6337, 0.3777, 0.6409, 0.374, 0.6357, 0.4353, 0.6302, 0.3777, 0.6409, 0.3911, 0.7511, 0.3898, 0.7573, 0.374, 0.6357, 0.4412, 0.7502, 0.3917, 0.7571, 0.3898, 0.7573, 0.4423, 0.75, 0.3917, 0.7571, 0.4412, 0.7502, 0.4423, 0.75, 0.3898, 0.7573, 0.4412, 0.7502, 0.4412, 0.7502, 0.4423, 0.75, 0.4423, 0.75, 0.3917, 0.7571, 0.3917, 0.7571, 0.3898, 0.7573, 0.3898, 0.7573, 0.3851, 0.6528, 0.429, 0.6491, 0.435, 0.7327, 0.3936, 0.7388, 0.3874, 0.5298, 0.4321, 0.5283, 0.4281, 0.613, 0.3839, 0.6172, 0.3954, 0.7565, 0.4371, 0.7507, 0.4371, 0.7507, 0.3954, 0.7565, 0.433, 0.5102, 0.3883, 0.512, 0.3883, 0.512, 0.433, 0.5102, 0.3874, 0.5298, 0.4321, 0.5283, 0.4321, 0.5283, 0.3874, 0.5298, 0.3954, 0.7565, 0.4371, 0.7507, 0.4371, 0.7507, 0.3954, 0.7565, 0.3883, 0.512, 0.3883, 0.512, 0.3883, 0.512, 0.3883, 0.512, 0.435, 0.7327, 0.3936, 0.7388, 0.3936, 0.7388, 0.435, 0.7327, 0.4283, 0.6135, 0.3836, 0.6177, 0.3839, 0.6172, 0.4281, 0.613, 0.4371, 0.7507, 0.3954, 0.7565, 0.3954, 0.7565, 0.4371, 0.7507, 0.433, 0.5102, 0.433, 0.5102, 0.433, 0.5102, 0.433, 0.5102, 0.3847, 0.6521, 0.4292, 0.6486, 0.429, 0.6491, 0.3851, 0.6528, 0.3836, 0.6177, 0.3874, 0.5298, 0.3874, 0.5298, 0.3839, 0.6172, 0.4371, 0.7507, 0.4371, 0.7507, 0.4371, 0.7507, 0.4371, 0.7507, 0.3936, 0.7388, 0.3847, 0.6521, 0.3851, 0.6528, 0.3936, 0.7388, 0.3954, 0.7565, 0.3954, 0.7565, 0.3954, 0.7565, 0.3954, 0.7565, 0.3935, 0.7568, 0.3935, 0.7568, 0.3917, 0.7571, 0.3917, 0.7571, 0.4383, 0.7506, 0.4383, 0.7506, 0.4388, 0.7505, 0.4388, 0.7505, 0.4388, 0.7505, 0.4388, 0.7505, 0.4405, 0.7502, 0.4405, 0.7502, 0.3935, 0.7568, 0.4383, 0.7506, 0.4388, 0.7505, 0.3935, 0.7568, 0.4388, 0.7505, 0.4405, 0.7502, 0.3917, 0.7571, 0.4383, 0.7506, 0.3935, 0.7568, 0.4388, 0.7505, 0.4388, 0.7505, 0.3935, 0.7568, 0.3917, 0.7571, 0.4405, 0.7502, 0.4405, 0.7502, 0.4405, 0.7502, 0.4412, 0.7502, 0.4412, 0.7502, 0.3917, 0.7571, 0.4405, 0.7502, 0.4412, 0.7502, 0.4405, 0.7502, 0.3917, 0.7571, 0.4412, 0.7502, 0.4371, 0.7507, 0.3954, 0.7565, 0.3935, 0.7568, 0.4383, 0.7506, 0.3954, 0.7565, 0.4371, 0.7507, 0.4383, 0.7506, 0.3935, 0.7568, 0.4371, 0.7507, 0.4371, 0.7507, 0.4383, 0.7506, 0.4383, 0.7506, 0.3954, 0.7565, 0.3954, 0.7565, 0.3935, 0.7568, 0.3935, 0.7568, 0.3812, 0.6466, 0.3924, 0.7449, 0.3911, 0.7511, 0.3777, 0.6409, 0.4305, 0.6445, 0.3812, 0.6466, 0.4312, 0.6424, 0.4312, 0.6424, 0.3812, 0.6466, 0.3777, 0.6409, 0.4332, 0.6361, 0.3924, 0.7449, 0.4367, 0.7367, 0.4374, 0.7385, 0.3924, 0.7449, 0.4374, 0.7385, 0.4398, 0.7442, 0.3911, 0.7511, 0.4367, 0.7367, 0.4305, 0.6445, 0.4312, 0.6424, 0.4374, 0.7385, 0.4374, 0.7385, 0.4312, 0.6424, 0.4332, 0.6361, 0.4398, 0.7442, 0.4332, 0.6361, 0.3777, 0.6409, 0.4339, 0.6337, 0.3911, 0.7511, 0.4398, 0.7442, 0.4408, 0.7464, 0.4398, 0.7442, 0.4332, 0.6361, 0.4339, 0.6337, 0.4408, 0.7464, 0.435, 0.7327, 0.4292, 0.6486, 0.4305, 0.6445, 0.4367, 0.7367, 0.3936, 0.7388, 0.435, 0.7327, 0.4367, 0.7367, 0.3924, 0.7449, 0.4292, 0.6486, 0.3847, 0.6521, 0.3812, 0.6466, 0.4305, 0.6445, 0.3847, 0.6521, 0.3936, 0.7388, 0.3924, 0.7449, 0.3812, 0.6466, 0.3857, 0.5241, 0.3805, 0.6235, 0.3772, 0.6297, 0.3839, 0.5181, 0.3805, 0.6235, 0.4298, 0.6172, 0.4305, 0.6189, 0.3805, 0.6235, 0.4305, 0.6189, 0.4329, 0.6247, 0.3772, 0.6297, 0.4336, 0.5243, 0.3857, 0.5241, 0.4344, 0.5224, 0.4344, 0.5224, 0.3857, 0.5241, 0.3839, 0.5181, 0.4368, 0.516, 0.4298, 0.6172, 0.4336, 0.5243, 0.4344, 0.5224, 0.4305, 0.6189, 0.4305, 0.6189, 0.4344, 0.5224, 0.4368, 0.516, 0.4329, 0.6247, 0.4283, 0.6135, 0.4321, 0.5283, 0.4336, 0.5243, 0.4298, 0.6172, 0.4321, 0.5283, 0.3874, 0.5298, 0.3857, 0.5241, 0.4336, 0.5243, 0.3836, 0.6177, 0.4283, 0.6135, 0.4298, 0.6172, 0.3805, 0.6235, 0.3874, 0.5298, 0.3836, 0.6177, 0.3805, 0.6235, 0.3857, 0.5241, 0.3772, 0.6297, 0.4329, 0.6247, 0.4338, 0.6268, 0.4368, 0.516, 0.3839, 0.5181, 0.4377, 0.5137, 0.4329, 0.6247, 0.4368, 0.516, 0.4377, 0.5137, 0.4338, 0.6268, 0.4343, 0.5101, 0.4343, 0.5101, 0.435, 0.5101, 0.435, 0.5101, 0.435, 0.5101, 0.435, 0.5101, 0.4371, 0.51, 0.4371, 0.51, 0.3862, 0.512, 0.3862, 0.512, 0.3842, 0.5121, 0.3842, 0.5121, 0.4343, 0.5101, 0.3862, 0.512, 0.435, 0.5101, 0.435, 0.5101, 0.3862, 0.512, 0.3842, 0.5121, 0.4371, 0.51, 0.3862, 0.512, 0.4343, 0.5101, 0.435, 0.5101, 0.3862, 0.512, 0.435, 0.5101, 0.4371, 0.51, 0.3842, 0.5121, 0.3883, 0.512, 0.433, 0.5102, 0.4343, 0.5101, 0.3862, 0.512, 0.433, 0.5102, 0.3883, 0.512, 0.3862, 0.512, 0.4343, 0.5101, 0.3883, 0.512, 0.3883, 0.512, 0.3862, 0.512, 0.3862, 0.512, 0.433, 0.5102, 0.433, 0.5102, 0.4343, 0.5101, 0.4343, 0.5101, 0.4371, 0.51, 0.4371, 0.51, 0.4379, 0.51, 0.4379, 0.51, 0.4371, 0.51, 0.3842, 0.5121, 0.4379, 0.51, 0.3842, 0.5121, 0.4371, 0.51, 0.4379, 0.51, 0.4392, 0.5099, 0.4392, 0.5099, 0.4392, 0.5099, 0.4392, 0.5099, 0.4423, 0.75, 0.4423, 0.75, 0.4423, 0.75, 0.4423, 0.75, 0.3898, 0.7573, 0.3898, 0.7573, 0.3898, 0.7573, 0.3898, 0.7573, 0.4423, 0.75, 0.3898, 0.7573, 0.3898, 0.7573, 0.4423, 0.75, 0.4005, 0.482, 0.4423, 0.5, 0.4423, 0.5, 0.4005, 0.482, 0.4392, 0.5099, 0.4407, 0.63, 0.4361, 0.6302, 0.4392, 0.5099, 0.3652, 0.6366, 0.3821, 0.5122, 0.3821, 0.5122, 0.374, 0.6357, 0.4407, 0.63, 0.4423, 0.75, 0.4423, 0.75, 0.4361, 0.6302, 0.3898, 0.7573, 0.3652, 0.6366, 0.374, 0.6357, 0.3898, 0.7573, 0.3896, 0.7573, 0.444, 0.7497, 0.4423, 0.75, 0.3898, 0.7573, 0.4423, 0.75, 0.4423, 0.75, 0.4423, 0.75, 0.444, 0.7497, 0.3898, 0.7573, 0.3898, 0.7573, 0.3896, 0.7573, 0.3898, 0.7573, 0.3898, 0.7573, 0.4423, 0.75, 0.444, 0.7497, 0.3896, 0.7573, 0.4423, 0.75, 0.3898, 0.7573, 0.3898, 0.7573, 0.4423, 0.75, 0.4423, 0.75, 0.3898, 0.7573, 0.3898, 0.7573, 0.4423, 0.75, 0.444, 0.7497, 0.4423, 0.75, 0.4423, 0.75, 0.4423, 0.75, 0.3898, 0.7573, 0.3896, 0.7573, 0.3898, 0.7573, 0.3898, 0.7573, 0.4423, 0.75, 0.4423, 0.75, 0.4423, 0.75, 0.4423, 0.75, 0.4423, 0.75, 0.4423, 0.75, 0.4423, 0.75, 0.4423, 0.75, 0.3898, 0.7573, 0.3898, 0.7573, 0.3898, 0.7573, 0.3898, 0.7573, 0.3898, 0.7573, 0.4423, 0.75, 0.4423, 0.75, 0.3898, 0.7573, 0.4423, 0.75, 0.3898, 0.7573, 0.3898, 0.7573, 0.4423, 0.75, 0.3898, 0.7573, 0.3898, 0.7573, 0.3898, 0.7573, 0.3898, 0.7573, 0.3898, 0.7573, 0.4423, 0.75, 0.4423, 0.75, 0.3898, 0.7573, 0.4423, 0.75, 0.3898, 0.7573, 0.3898, 0.7573, 0.4423, 0.75, 0.3898, 0.7573, 0.4423, 0.75, 0.4423, 0.75, 0.3898, 0.7573, 0.3898, 0.7573, 0.3898, 0.7573, 0.3898, 0.7573, 0.3898, 0.7573, 0.4423, 0.75, 0.4423, 0.75, 0.4423, 0.75, 0.4423, 0.75, 0.4423, 0.75, 0.3898, 0.7573, 0.3898, 0.7573, 0.4423, 0.75, 0.3898, 0.7573, 0.4423, 0.75, 0.4423, 0.75, 0.3898, 0.7573, 0.3898, 0.7573, 0.3898, 0.7573, 0.3898, 0.7573, 0.3898, 0.7573, 0.4423, 0.75, 0.4423, 0.75, 0.4423, 0.75, 0.4423, 0.75, 0.4423, 0.75, 0.3898, 0.7573, 0.3898, 0.7573, 0.4423, 0.75, 0.4423, 0.75, 0.3898, 0.7573, 0.3898, 0.7573, 0.4423, 0.75, 0.4423, 0.75, 0.4423, 0.75, 0.4423, 0.75, 0.4423, 0.75, 0.3898, 0.7573, 0.3898, 0.7573, 0.3898, 0.7573, 0.3898, 0.7573, 0.3898, 0.7573, 0.4423, 0.75, 0.4423, 0.75, 0.3898, 0.7573, 0.4418, 0.6265, 0.4418, 0.5016, 0.4086, 0.5, 0.0, 0.0, 0.4423, 0.75, 0.4418, 0.6265, 0.0, 0.0, 0.4086, 0.75, 0.4086, 0.75, 0.0, 0.0, 0.0, 0.0, 0.4086, 0.75, 0.0, 0.0, 0.4086, 0.5, 0.4086, 0.5, 0.0, 0.0, 0.4086, 0.5, 0.375, 0.4702, 0.375, 0.4702, 0.4086, 0.5, 0.375, 0.875, 0.375, 0.7798, 0.375, 0.7798, 0.375, 0.875, 0.375, 0.4702, 0.375, 0.375, 0.375, 0.375, 0.375, 0.4702, 0.375, 0.7798, 0.4086, 0.75, 0.4086, 0.75, 0.375, 0.7798, 0.375, 0.7798, 0.4086, 0.75, 0.4086, 0.75, 0.375, 0.7798, 0.375, 0.4702, 0.375, 0.375, 0.375, 0.375, 0.375, 0.4702, 0.375, 0.875, 0.375, 0.7798, 0.375, 0.7798, 0.375, 0.875, 0.4086, 0.5, 0.375, 0.4702, 0.375, 0.4702, 0.4086, 0.5, 0.0, 0.0, 0.4086, 0.5, 0.4086, 0.5, 0.0, 0.0, 0.4086, 0.75, 0.0, 0.0, 0.0, 0.0, 0.4086, 0.75, 0.5, 0.4375, 0.625, 0.4375, 0.625, 0.5, 0.5, 0.5, 0.5, 0.625, 0.625, 0.625, 0.625, 0.75, 0.5037, 0.7578, 0.375, 0.625, 0.375, 0.75, 0.375, 0.75, 0.375, 0.625, 0.6875, 0.625, 0.75, 0.625, 0.75, 0.75, 0.6875, 0.75, 0.6875, 0.5, 0.75, 0.5, 0.75, 0.625, 0.6875, 0.625, 0.375, 0.5, 0.375, 0.625, 0.375, 0.625, 0.375, 0.5, 0.375, 0.8125, 0.5137, 0.8164, 0.5237, 0.875, 0.375, 0.875, 0.5137, 0.8164, 0.625, 0.8125, 0.625, 0.875, 0.5237, 0.875, 0.375, 0.625, 0.5, 0.625, 0.5037, 0.7578, 0.375, 0.75, 0.375, 0.5, 0.5, 0.5, 0.5, 0.625, 0.375, 0.625, 0.5, 0.5, 0.625, 0.5, 0.625, 0.625, 0.5, 0.625, 0.375, 0.4375, 0.5, 0.4375, 0.5, 0.5, 0.375, 0.5, 0.3125, 0.625, 0.375, 0.625, 0.375, 0.75, 0.3125, 0.75, 0.375, 0.4375, 0.375, 0.5, 0.375, 0.5, 0.375, 0.4375, 0.375, 0.8125, 0.375, 0.875, 0.375, 0.875, 0.375, 0.8125, 0.3125, 0.625, 0.25, 0.625, 0.25, 0.625, 0.3125, 0.625, 0.375, 0.4375, 0.375, 0.5, 0.375, 0.5, 0.375, 0.4375, 0.375, 0.625, 0.375, 0.625, 0.375, 0.625, 0.375, 0.625, 0.3125, 0.625, 0.25, 0.625, 0.25, 0.625, 0.3125, 0.625, 0.375, 0.5, 0.375, 0.568, 0.375, 0.568, 0.375, 0.5, 0.375, 0.568, 0.375, 0.6168, 0.375, 0.6168, 0.375, 0.568, 0.375, 0.625, 0.375, 0.625, 0.375, 0.6168, 0.375, 0.568, 0.375, 0.5, 0.375, 0.625, 0.375, 0.568, 0.375, 0.5, 0.375, 0.4375, 0.375, 0.5, 0.375, 0.5, 0.375, 0.4375, 0.3125, 0.625, 0.25, 0.625, 0.25, 0.625, 0.3125, 0.625, 0.375, 0.625, 0.3125, 0.625, 0.3125, 0.625, 0.375, 0.6168, 0.375, 0.375, 0.375, 0.4375, 0.375, 0.4375, 0.375, 0.375, 0.375, 0.625, 0.3125, 0.625, 0.3125, 0.625, 0.375, 0.625, 0.375, 0.375, 0.375, 0.4375, 0.375, 0.4375, 0.375, 0.375, 0.375, 0.6168, 0.3125, 0.625, 0.3125, 0.625, 0.375, 0.6168, 0.375, 0.75, 0.375, 0.8125, 0.375, 0.8125, 0.375, 0.75, 0.375, 0.375, 0.375, 0.4375, 0.375, 0.4375, 0.375, 0.375, 0.25, 0.625, 0.3125, 0.625, 0.3125, 0.75, 0.25, 0.75, 0.375, 0.375, 0.5, 0.375, 0.5, 0.4375, 0.375, 0.4375, 0.5037, 0.7578, 0.625, 0.75, 0.625, 0.8125, 0.5137, 0.8164, 0.375, 0.75, 0.5037, 0.7578, 0.5137, 0.8164, 0.375, 0.8125, 0.625, 0.5, 0.6875, 0.5, 0.6875, 0.625, 0.625, 0.625, 0.625, 0.625, 0.6875, 0.625, 0.6875, 0.75, 0.625, 0.75, 0.5, 0.375, 0.625, 0.375, 0.625, 0.4375, 0.5, 0.4375])
me_cube.materials.append(mat_material)
me_cube.use_remesh_preserve_volume = False
me_cube.use_remesh_preserve_attributes = False
me_cube.use_mirror_vertex_groups = False
me_cube.update()
arm_armature = bpy.data.armatures.new('Armature')  # bones are not reproduced

# ---- objects
ob_cube = bpy.data.objects.new('Cube', me_cube)
ob_light = bpy.data.objects.new('Light', light_light)
ob_camera = bpy.data.objects.new('Camera', cam_camera)
ob_armature = bpy.data.objects.new('Armature', arm_armature)

# ---- transforms, parenting, visibility, modifiers, constraints
ob_cube.parent = ob_armature
ob_cube.matrix_parent_inverse = Matrix(((1.0, -0.0, -0.0, -0.0), (-0.0, 1.0, 0.0, 4.873e-10), (-0.0, -0.0, 1.0, -2.688), (-0.0, 0.0, -0.0, 1.0)))
ob_cube.location = (0.0, 0.0, 5.793)
ob_cube.lock_rotations_4d = False
ob_cube.empty_display_type = 'ARROWS'
ob_cube.lineart.crease_threshold = 0.0
_vg = ob_cube.vertex_groups.new(name='pelvis')
for _i, _w in zip([2, 5, 6, 8, 9, 10, 12, 13, 14, 15, 16, 17, 18, 19, 20, 21, 22, 23, 56, 59, 61, 62, 136, 137, 138, 139, 161, 162, 163, 164, 166, 167, 168, 306], [0.02115, 0.06576, 0.05864, 0.05751, 0.203, 0.1465, 0.2563, 0.4005, 0.236, 0.1422, 0.7568, 0.7117, 0.6791, 0.7551, 0.726, 0.07322, 0.15, 0.7258, 0.04339, 0.5, 0.6994, 0.07094, 0.6052, 0.1938, 0.1526, 0.616, 0.03849, 0.07484, 0.1202, 0.00479, 0.005085, 0.07898, 0.06333, 0.01323]): _vg.add([_i], _w, 'REPLACE')
_vg = ob_cube.vertex_groups.new(name='hips.L')
for _i, _w in zip([12, 13, 14, 15, 16, 17, 18, 19, 20, 21, 22, 23, 24, 25, 26, 27, 59, 60, 61, 62, 63, 64, 136, 137, 138, 139, 140, 141, 161, 162, 163, 164, 165, 166, 167, 168], [0.6099, 0.4505, 0.5188, 0.675, 0.02771, 0.0827, 0.1008, 0.05381, 0.1531, 0.4656, 0.4352, 0.1625, 0.09459, 0.1159, 0.05251, 0.07726, 0.5, 0.9702, 0.09351, 0.4587, 0.08426, 0.01844, 0.2606, 0.47, 0.6332, 0.271, 0.05776, 0.1077, 0.4872, 0.5958, 0.4879, 0.4363, 0.4713, 0.6652, 0.2771, 0.6163]): _vg.add([_i], _w, 'REPLACE')
_vg = ob_cube.vertex_groups.new(name='upperLeg.L')
for _i, _w in zip([12, 13, 14, 15, 16, 17, 18, 19, 20, 21, 22, 23, 24, 25, 26, 27, 28, 29, 30, 31, 32, 33, 34, 35, 36, 37, 38, 39, 61, 62, 63, 64, 65, 66, 67, 68, 69, 70, 136, 137, 138, 139, 140, 141, 142, 143, 144, 145, 146, 147, 161, 162, 163, 164, 165, 166, 167, 168], [0.1289, 0.1415, 0.2395, 0.1782, 0.00644, 0.07808, 0.08863, 0.005982, 0.0892, 0.4514, 0.3912, 0.06487, 0.8786, 0.866, 0.9398, 0.9135, 0.9111, 0.9128, 0.9289, 0.9412, 0.4855, 0.5132, 0.4895, 0.6572, 0.09184, 0.107, 0.08409, 0.1131, 0.08905, 0.4591, 0.9068, 0.9625, 0.9343, 0.9416, 0.4892, 0.5026, 0.06769, 0.07699, 0.1163, 0.3279, 0.2036, 0.0859, 0.9233, 0.8775, 0.9225, 0.933, 0.4867, 0.6517, 0.08338, 0.1128, 0.463, 0.3258, 0.3879, 0.5336, 0.517, 0.3058, 0.6405, 0.316]): _vg.add([_i], _w, 'REPLACE')
_vg = ob_cube.vertex_groups.new(name='lowerLeg.L')
for _i, _w in zip([28, 29, 30, 31, 32, 33, 34, 35, 36, 37, 38, 39, 40, 41, 42, 43, 44, 45, 46, 47, 48, 49, 50, 51, 53, 55, 65, 66, 67, 68, 69, 70, 71, 72, 73, 74, 75, 76, 77, 78, 142, 143, 144, 145, 146, 147, 148, 149, 150, 151, 153, 155, 156], [0.08381, 0.08207, 0.06933, 0.05573, 0.5129, 0.4852, 0.5097, 0.3415, 0.9058, 0.8913, 0.914, 0.8856, 0.8854, 0.9262, 0.8948, 0.9469, 0.1865, 0.3599, 0.1684, 0.5292, 0.006102, 0.337, 0.02679, 0.3604, 0.1549, 0.1367, 0.06318, 0.05727, 0.5101, 0.4969, 0.931, 0.9217, 0.921, 0.9222, 0.1867, 0.2236, 0.09227, 0.1056, 0.04627, 0.0612, 0.07464, 0.06288, 0.5123, 0.3468, 0.9144, 0.8858, 0.8855, 0.9543, 0.161, 0.7411, 0.4145, 0.1471, 0.04835]): _vg.add([_i], _w, 'REPLACE')
_vg = ob_cube.vertex_groups.new(name='torso')
for _i, _w in zip([0, 1, 2, 5, 6, 8, 9, 10, 16, 17, 18, 19, 20, 23, 56, 61, 297, 298, 299, 300, 301, 302, 303, 304, 305, 306, 307, 309, 310, 326, 342, 357, 360], [0.09842, 0.0817, 0.7251, 0.6107, 0.09681, 0.08434, 0.6095, 0.706, 0.1495, 0.02515, 0.05359, 0.1288, 0.002411, 0.02253, 0.007356, 0.003354, 0.07514, 0.1917, 0.5381, 0.252, 0.3276, 0.1049, 0.009362, 0.1281, 0.1641, 0.5472, 0.03614, 0.0192, 0.6665, 0.009936, 0.09856, 0.288, 0.0403]): _vg.add([_i], _w, 'REPLACE')
_vg = ob_cube.vertex_groups.new(name='torso.001')
for _i, _w in zip([311, 313, 315, 316, 318, 319, 320, 321, 322, 323, 324, 325, 326, 327, 328, 329, 330, 332, 333, 336, 337, 338, 339, 340, 341, 342, 343, 344, 345, 346, 348, 351, 352, 353, 354, 355, 356, 357, 358, 359, 360], [0.2356, 0.1423, 0.03759, 0.1589, 0.05378, 0.2223, 0.02959, 0.5924, 0.5084, 0.21, 0.1757, 0.5502, 0.1897, 0.3878, 0.6362, 0.6422, 0.6243, 0.4, 0.1759, 0.05635, 0.04568, 0.6457, 0.5496, 0.2174, 0.63, 0.2188, 0.5051, 0.711, 0.6557, 0.2147, 0.4489, 0.05146, 0.058, 0.6506, 0.5879, 0.2555, 0.6454, 0.2768, 0.6199, 0.6651, 0.7232]): _vg.add([_i], _w, 'REPLACE')
_vg = ob_cube.vertex_groups.new(name='torso.002')
for _i, _w in zip([311, 312, 313, 314, 315, 316, 317, 318, 319, 320, 321, 322, 323, 324, 325, 326, 327, 328, 329, 330, 331, 332, 333, 334, 335, 336, 337, 338, 339, 340, 341, 342, 343, 344, 345, 346, 347, 348, 349, 350, 351, 352, 353, 354, 355, 356, 357, 358, 359, 360], [0.7515, 0.9798, 0.8257, 0.98, 0.9469, 0.8126, 0.989, 0.9429, 0.06475, 0.9537, 0.358, 0.4111, 0.7489, 0.7842, 0.3415, 0.04672, 0.1068, 0.209, 0.1923, 0.1866, 0.9827, 0.5902, 0.785, 0.9823, 0.9954, 0.9413, 0.9417, 0.3081, 0.3567, 0.7341, 0.2339, 0.0397, 0.1198, 0.1381, 0.1555, 0.7388, 0.9827, 0.5398, 0.9824, 0.9993, 0.9466, 0.9294, 0.3039, 0.3103, 0.6895, 0.2193, 0.05199, 0.142, 0.1749, 0.1258]): _vg.add([_i], _w, 'REPLACE')
_vg = ob_cube.vertex_groups.new(name='shoulder.L')
for _i, _w in zip([0, 1, 2, 3, 4, 5, 6, 7, 8, 9, 10, 11, 17, 18, 56, 57, 58, 61, 95, 96, 97, 98, 99, 296, 297, 298, 299, 300, 301, 302, 303, 304, 305, 306, 307, 308, 309, 310, 313, 316, 319, 321, 322, 323, 324, 325, 326, 327, 328, 329, 330, 333, 338, 339, 340, 341, 342, 343, 344, 345, 346, 353, 354, 355, 356, 357, 358, 359, 360], [0.8252, 0.8551, 0.2093, 0.7081, 0.7878, 0.2947, 0.5646, 0.1167, 0.5951, 0.1289, 0.09456, 0.1092, 0.06061, 0.05113, 0.4739, 0.8503, 0.06607, 0.05416, 0.9072, 0.8955, 0.1311, 0.1565, 0.1066, 0.9683, 0.9151, 0.7959, 0.4528, 0.739, 0.6576, 0.8867, 0.966, 0.8449, 0.8059, 0.4036, 0.9331, 0.9863, 0.9402, 0.3007, 0.008246, 0.005123, 0.7038, 0.04816, 0.07953, 0.0292, 0.02349, 0.107, 0.7319, 0.5022, 0.1505, 0.1561, 0.187, 0.01753, 0.04179, 0.09308, 0.03398, 0.1351, 0.6378, 0.3736, 0.1294, 0.1877, 0.02502, 0.04025, 0.1012, 0.03747, 0.1345, 0.3832, 0.2371, 0.1593, 0.1059]): _vg.add([_i], _w, 'REPLACE')
_vg = ob_cube.vertex_groups.new(name='upperArm.L')
for _i, _w in zip([0, 1, 3, 4, 6, 7, 8, 9, 10, 11, 17, 18, 56, 57, 58, 61, 95, 96, 97, 98, 99, 100, 101, 102, 103, 104, 105, 106, 107, 108, 109, 110, 111, 112, 113, 114, 115, 116, 117, 296], [0.06488, 0.04941, 0.281, 0.2045, 0.2651, 0.8767, 0.2495, 0.02869, 0.01299, 0.8849, 0.008449, 0.003437, 0.4381, 0.1466, 0.9303, 0.02425, 0.06995, 0.08466, 0.8421, 0.8175, 0.8722, 0.9334, 0.9536, 0.9618, 0.936, 0.9456, 0.9239, 0.289, 0.6851, 0.6882, 0.4934, 0.6462, 0.2065, 0.02885, 0.1065, 0.07895, 0.08086, 0.1148, 0.01331, 0.004269]): _vg.add([_i], _w, 'REPLACE')
_vg = ob_cube.vertex_groups.new(name='lowerArm.L')
for _i, _w in zip([100, 101, 102, 103, 104, 105, 106, 107, 108, 109, 110, 111, 112, 113, 114, 115, 116, 117, 118, 119, 120, 121, 122, 123, 124, 125, 126, 127, 128, 129, 169, 170, 171, 172, 173, 174, 179, 180, 181, 182], [0.06585, 0.03599, 0.01949, 0.05919, 0.0439, 0.07427, 0.7106, 0.314, 0.3112, 0.5059, 0.352, 0.7931, 0.9596, 0.8927, 0.9207, 0.9184, 0.8841, 0.9674, 0.9369, 0.958, 0.9575, 0.9485, 0.9422, 0.946, 0.3257, 0.7132, 0.688, 0.7083, 0.7013, 0.6732, 0.2268, 0.2603, 0.2239, 0.2826, 0.2459, 0.09033, 0.1159, 0.09605, 0.1131, 0.1235]): _vg.add([_i], _w, 'REPLACE')
_vg = ob_cube.vertex_groups.new(name='hand.L')
for _i, _w in zip([118, 119, 120, 121, 122, 123, 124, 125, 126, 127, 128, 129, 169, 170, 171, 172, 173, 174, 179, 180, 181, 182, 186, 187, 190, 193, 194, 247, 261, 262, 263, 264, 265, 269, 270], [0.05942, 0.01741, 0.02485, 0.03867, 0.03513, 0.04273, 0.6533, 0.2261, 0.2835, 0.2564, 0.2231, 0.2849, 0.6828, 0.5479, 0.6924, 0.6293, 0.5666, 0.8535, 0.5805, 0.2261, 0.2403, 0.6042, 0.02461, 0.01555, 0.136, 0.004502, 0.001766, 0.005515, 0.1124, 0.08821, 0.001299, 0.5958, 0.04713, 0.01012, 0.02902]): _vg.add([_i], _w, 'REPLACE')
_vg = ob_cube.vertex_groups.new(name='index1.L')
for _i, _w in zip([170, 180, 181, 193, 194, 195, 196, 213, 215, 218, 219, 220, 221, 231, 232, 262, 266, 267, 268, 269, 270, 271, 272, 273, 274, 275, 286, 287], [0.00146, 0.06522, 0.09503, 0.08038, 0.1486, 0.7383, 0.818, 0.1489, 0.08888, 0.1464, 0.0842, 0.7106, 0.6368, 0.01129, 0.0559, 0.1, 0.7152, 0.6603, 0.5177, 0.02457, 0.06151, 0.5172, 0.2912, 0.01485, 0.02289, 0.2413, 0.01377, 0.04255]): _vg.add([_i], _w, 'REPLACE')
_vg = ob_cube.vertex_groups.new(name='index2.L')
for _i, _w in zip([177, 178, 191, 192, 194, 195, 196, 209, 210, 211, 212, 213, 214, 215, 216, 217, 218, 219, 220, 221, 222, 223, 224, 267, 268, 272], [0.02362, 0.07361, 0.02136, 0.07393, 0.004064, 0.04268, 0.008208, 0.01827, 0.008099, 0.01887, 0.007511, 0.809, 0.8217, 0.8788, 0.8971, 0.8312, 0.8313, 0.8857, 0.2491, 0.233, 0.2697, 0.9002, 0.2239, 0.06518, 0.04224, 0.0008709]): _vg.add([_i], _w, 'REPLACE')
_vg = ob_cube.vertex_groups.new(name='indexEnd.L')
for _i, _w in zip([177, 178, 191, 192, 209, 210, 211, 212, 214, 216, 217, 222, 223, 224], [0.9627, 0.9256, 0.9637, 0.9253, 0.9653, 0.9706, 0.9651, 0.9709, 0.1637, 0.09338, 0.1569, 0.726, 0.09113, 0.773]): _vg.add([_i], _w, 'REPLACE')
_vg = ob_cube.vertex_groups.new(name='middle1.L')
for _i, _w in zip([169, 180, 190, 193, 194, 195, 196, 221, 225, 228, 229, 230, 231, 232, 247, 248, 262, 263, 264, 266, 271], [0.0197, 0.08258, 0.1528, 0.6547, 0.7268, 0.09751, 0.06343, 0.1083, 0.1394, 0.1416, 0.08262, 0.6144, 0.6866, 0.03651, 0.01965, 0.0558, 0.7121, 0.06595, 0.1095, 0.08135, 0.02751]): _vg.add([_i], _w, 'REPLACE')
_vg = ob_cube.vertex_groups.new(name='middle2.L')
for _i, _w in zip([131, 134, 189, 190, 193, 195, 206, 225, 226, 227, 228, 229, 230, 231, 232, 233, 234, 235, 236], [0.01712, 0.06499, 0.0822, 0.01534, 0.05258, 0.04579, 0.0008906, 0.8301, 0.8278, 0.8213, 0.8111, 0.8711, 0.2398, 0.2476, 0.8808, 0.2327, 0.8977, 0.2596, 0.8964]): _vg.add([_i], _w, 'REPLACE')
_vg = ob_cube.vertex_groups.new(name='middleEnd.L')
for _i, _w in zip([131, 134, 188, 189, 205, 206, 207, 208, 226, 227, 233, 234, 235, 236], [0.966, 0.9343, 0.9749, 0.9168, 0.9866, 0.9742, 0.9759, 0.9755, 0.16, 0.1643, 0.764, 0.09331, 0.7362, 0.09289]): _vg.add([_i], _w, 'REPLACE')
_vg = ob_cube.vertex_groups.new(name='ring1.L')
for _i, _w in zip([171, 172, 179, 182, 185, 186, 187, 190, 193, 194, 230, 237, 240, 242, 246, 247, 248, 257, 259, 261, 262, 263, 264, 265], [0.04152, 0.005291, 0.04921, 0.08718, 0.03419, 0.1056, 0.2597, 0.5885, 0.09749, 0.008848, 0.09766, 0.1433, 0.1378, 0.07743, 0.6714, 0.6371, 0.03923, 0.05453, 0.05169, 0.586, 0.007055, 0.6939, 0.2133, 0.07162]): _vg.add([_i], _w, 'REPLACE')
_vg = ob_cube.vertex_groups.new(name='ring2.L')
for _i, _w in zip([130, 135, 183, 184, 187, 190, 193, 201, 203, 237, 238, 239, 240, 241, 242, 243, 244, 245, 246, 247, 248, 263], [0.02652, 0.07942, 0.01088, 0.07392, 0.006175, 0.01194, 0.05407, 4.937e-05, 0.002351, 0.8184, 0.8141, 0.8363, 0.8274, 0.8978, 0.8839, 0.8987, 0.2459, 0.2572, 0.216, 0.2714, 0.8729, 0.04298]): _vg.add([_i], _w, 'REPLACE')
_vg = ob_cube.vertex_groups.new(name='ringEnd.L')
for _i, _w in zip([130, 135, 183, 184, 201, 202, 203, 204, 238, 239, 241, 243, 244, 245], [0.9612, 0.9196, 0.9691, 0.9254, 0.9746, 0.9828, 0.9735, 0.9766, 0.1728, 0.1519, 0.09377, 0.09088, 0.7503, 0.7394]): _vg.add([_i], _w, 'REPLACE')
_vg = ob_cube.vertex_groups.new(name='pinky1.L')
for _i, _w in zip([171, 172, 179, 182, 185, 186, 187, 190, 246, 250, 251, 257, 258, 259, 260, 261, 263, 264, 265], [0.008836, 0.031, 0.2406, 0.1511, 0.8929, 0.7542, 0.63, 0.026, 0.08919, 0.1465, 0.1508, 0.6597, 0.08714, 0.03784, 0.766, 0.254, 0.0954, 0.02539, 0.8556]): _vg.add([_i], _w, 'REPLACE')
_vg = ob_cube.vertex_groups.new(name='pinky2.L')
for _i, _w in zip([132, 133, 175, 176, 185, 186, 187, 197, 199, 200, 249, 250, 251, 252, 253, 254, 255, 256, 257, 258, 259, 260, 263], [0.02872, 0.07059, 0.002968, 0.07563, 0.02124, 0.07579, 0.003049, 0.01324, 0.005575, 0.001732, 0.8269, 0.8216, 0.8327, 0.846, 0.9031, 0.2365, 0.2298, 0.8984, 0.2646, 0.8841, 0.8845, 0.2133, 0.0514]): _vg.add([_i], _w, 'REPLACE')
_vg = ob_cube.vertex_groups.new(name='pinkyEnd.L')
for _i, _w in zip([132, 133, 175, 176, 197, 198, 199, 200, 249, 252, 253, 254, 255, 256], [0.9601, 0.9287, 0.9731, 0.9236, 0.968, 0.977, 0.9718, 0.9739, 0.1598, 0.1426, 0.0882, 0.7604, 0.7668, 0.09277]): _vg.add([_i], _w, 'REPLACE')
_vg = ob_cube.vertex_groups.new(name='thumb.L')
for _i, _w in zip([125, 128, 170, 173, 180, 181, 195, 196, 262, 266, 267, 268, 269, 270, 271, 272, 273, 274, 275, 284, 285, 286, 287, 288, 289, 290, 291, 292, 293, 294, 295], [0.03809, 0.05684, 0.1479, 0.1383, 0.5178, 0.5185, 0.005251, 0.07334, 0.03646, 0.1634, 0.2426, 0.3727, 0.8998, 0.8524, 0.4005, 0.6138, 0.9114, 0.9119, 0.692, 0.6833, 0.7515, 0.6777, 0.5798, 0.1875, 0.1408, 0.239, 0.1377, 0.4834, 0.3183, 0.3691, 0.3065]): _vg.add([_i], _w, 'REPLACE')
_vg = ob_cube.vertex_groups.new(name='thumb2.L')
for _i, _w in zip([268, 272, 273, 274, 275, 276, 277, 278, 279, 280, 281, 282, 283, 284, 285, 286, 287, 288, 289, 290, 291, 292, 293, 294, 295], [0.0007188, 0.04261, 0.02797, 0.003508, 0.02064, 0.9861, 0.9807, 0.9772, 0.9871, 0.9942, 0.9918, 0.9909, 0.9953, 0.3077, 0.2345, 0.2859, 0.3664, 0.8089, 0.8476, 0.7575, 0.855, 0.5103, 0.6649, 0.6247, 0.6672]): _vg.add([_i], _w, 'REPLACE')
_vg = ob_cube.vertex_groups.new(name='foot.L')
for _i, _w in zip([40, 41, 42, 43, 44, 45, 46, 47, 48, 49, 50, 51, 52, 53, 54, 55, 71, 72, 73, 74, 75, 76, 77, 78, 79, 80, 81, 82, 83, 84, 85, 86, 87, 88, 89, 90, 91, 92, 93, 94, 148, 149, 150, 151, 152, 153, 154, 155, 156, 157, 158, 159, 160], [0.1128, 0.07203, 0.1037, 0.05153, 0.8132, 0.6397, 0.8314, 0.4706, 0.9719, 0.6629, 0.9616, 0.6396, 0.9769, 0.8451, 0.9809, 0.8633, 0.07805, 0.07676, 0.8131, 0.7762, 0.9077, 0.8943, 0.9518, 0.9388, 1.001, 1.003, 1.009, 0.9997, 0.9959, 0.9932, 0.9917, 0.9948, 0.9757, 0.9959, 0.978, 0.9964, 0.9955, 0.9799, 0.9966, 0.9754, 0.1129, 0.03829, 0.8387, 0.2587, 0.9965, 0.5855, 0.9864, 0.8529, 0.9508, 1.0, 1.0, 0.9999, 0.9984]): _vg.add([_i], _w, 'REPLACE')
_m = ob_cube.modifiers.new('Mirror', 'MIRROR')
_m.use_clip = True
_m = ob_cube.modifiers.new('Armature', 'ARMATURE')
_m.object = ob_armature
ob_light.location = (4.076, 1.005, 5.904)
ob_light.rotation_euler = (0.6503, 0.05522, 1.866)
ob_light.lock_rotations_4d = False
ob_light.empty_display_type = 'ARROWS'
ob_light.color = (0.0, 0.0, 0.0, 0.0)
ob_light.lineart.crease_threshold = 0.0
ob_camera.location = (7.359, -6.926, 4.958)
ob_camera.rotation_euler = (1.109, 0.0, 0.8149)
ob_camera.lock_rotations_4d = False
ob_camera.empty_display_type = 'ARROWS'
ob_camera.color = (0.0, 0.0, 0.0, 0.0)
ob_camera.display_type = 'WIRE'
ob_camera.lineart.crease_threshold = 0.0
ob_armature.location = (0.0, -4.873e-10, 2.688)
ob_armature.show_in_front = True
ob_armature.lineart.crease_threshold = 0.0

# ---- collection membership
col_collection.objects.link(ob_cube)
col_collection.objects.link(ob_light)
col_collection.objects.link(ob_camera)
col_collection.objects.link(ob_armature)

# ---- scene / render settings (as saved in the file)
scene.camera = ob_camera
scene.frame_start = 1; scene.frame_end = 250; scene.frame_set(1)
scene.render.engine = 'BLENDER_EEVEE_NEXT'
scene.cycles.use_denoising = False
scene.cycles.samples = 128
scene.cycles.sampling_pattern = 'TABULATED_SOBOL'
scene.cycles.use_adaptive_sampling = False
scene.cycles.use_light_tree = False
scene.view_settings.view_transform = 'Filmic'
bpy.context.view_layer.update()
